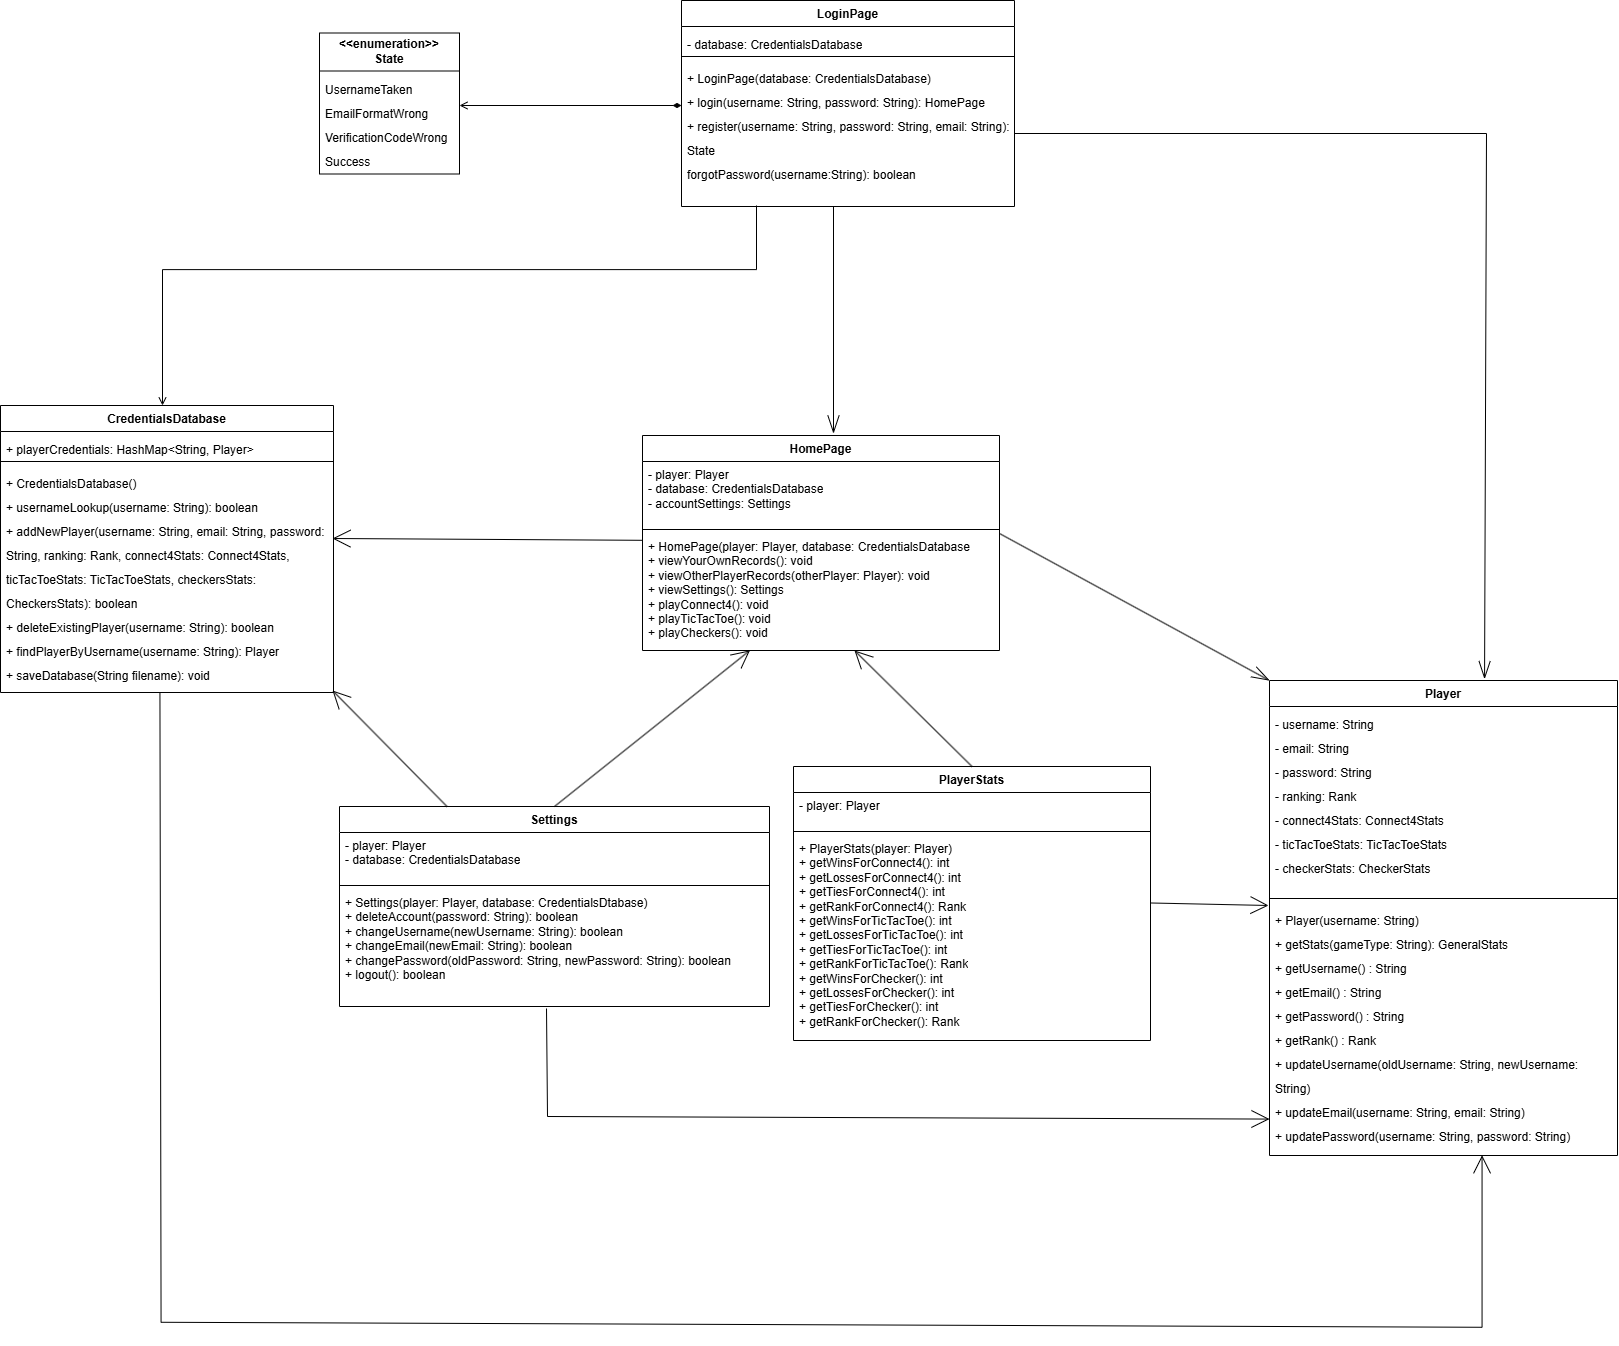

The diagram above was exported from draw.io. Its source (the exported page's mxGraphModel, read from the mxfile embedded in the PNG):
<mxGraphModel dx="3120" dy="3316" grid="1" gridSize="10" guides="1" tooltips="1" connect="1" arrows="1" fold="1" page="1" pageScale="1" pageWidth="1000" pageHeight="1000" math="0" shadow="0">
  <root>
    <mxCell id="0" />
    <mxCell id="1" parent="0" />
    <mxCell id="ZP4OgEjjYW04ABh2yi0A-1" value="CredentialsDatabase" style="swimlane;fontStyle=1;align=center;verticalAlign=top;childLayout=stackLayout;horizontal=1;startSize=26;horizontalStack=0;resizeParent=1;resizeParentMax=0;resizeLast=0;collapsible=1;marginBottom=0;whiteSpace=wrap;html=1;" vertex="1" parent="1">
      <mxGeometry x="-74" y="-1099" width="333" height="287" as="geometry" />
    </mxCell>
    <mxCell id="ZP4OgEjjYW04ABh2yi0A-2" value="&lt;div style=&quot;line-height: 200%;&quot;&gt;+ playerCredentials: HashMap&amp;lt;String, Player&amp;gt;&lt;span style=&quot;background-color: transparent; color: light-dark(rgb(0, 0, 0), rgb(255, 255, 255));&quot;&gt;&amp;nbsp;&amp;nbsp;&lt;/span&gt;&lt;/div&gt;" style="text;strokeColor=none;fillColor=none;align=left;verticalAlign=top;spacingLeft=4;spacingRight=4;overflow=hidden;rotatable=0;points=[[0,0.5],[1,0.5]];portConstraint=eastwest;whiteSpace=wrap;html=1;" vertex="1" parent="ZP4OgEjjYW04ABh2yi0A-1">
      <mxGeometry y="26" width="333" height="26" as="geometry" />
    </mxCell>
    <mxCell id="ZP4OgEjjYW04ABh2yi0A-3" value="" style="line;strokeWidth=1;fillColor=none;align=left;verticalAlign=middle;spacingTop=-1;spacingLeft=3;spacingRight=3;rotatable=0;labelPosition=right;points=[];portConstraint=eastwest;strokeColor=inherit;" vertex="1" parent="ZP4OgEjjYW04ABh2yi0A-1">
      <mxGeometry y="52" width="333" height="8" as="geometry" />
    </mxCell>
    <mxCell id="ZP4OgEjjYW04ABh2yi0A-4" value="&lt;div style=&quot;line-height: 200%;&quot;&gt;+ CredentialsDatabase()&lt;div&gt;+ usernameLookup(username: String): boolean&lt;/div&gt;&lt;div&gt;+ addNewPlayer(username: String, email: String, password: String, ranking: Rank, connect4Stats: Connect4Stats, ticTacToeStats: TicTacToeStats, checkersStats: CheckersStats): boolean&lt;/div&gt;&lt;div&gt;+ deleteExistingPlayer(username: String): boolean&lt;/div&gt;&lt;div&gt;+ findPlayerByUsername(username: String): Player&lt;/div&gt;&lt;div&gt;+ saveDatabase(String filename): void&lt;/div&gt;&lt;div&gt;+ loadDatabase(String filename): void&lt;/div&gt;&lt;div&gt;&lt;div&gt;&lt;/div&gt;&lt;/div&gt;&lt;/div&gt;" style="text;strokeColor=none;fillColor=none;align=left;verticalAlign=top;spacingLeft=4;spacingRight=4;overflow=hidden;rotatable=0;points=[[0,0.5],[1,0.5]];portConstraint=eastwest;whiteSpace=wrap;html=1;spacingTop=0;spacingBottom=0;" vertex="1" parent="ZP4OgEjjYW04ABh2yi0A-1">
      <mxGeometry y="60" width="333" height="227" as="geometry" />
    </mxCell>
    <mxCell id="ZP4OgEjjYW04ABh2yi0A-5" value="Player" style="swimlane;fontStyle=1;align=center;verticalAlign=top;childLayout=stackLayout;horizontal=1;startSize=26;horizontalStack=0;resizeParent=1;resizeParentMax=0;resizeLast=0;collapsible=1;marginBottom=0;whiteSpace=wrap;html=1;" vertex="1" parent="1">
      <mxGeometry x="1195" y="-824" width="348" height="475" as="geometry" />
    </mxCell>
    <mxCell id="ZP4OgEjjYW04ABh2yi0A-6" value="&lt;div style=&quot;line-height: 200%;&quot;&gt;- username: String&lt;/div&gt;&lt;div style=&quot;line-height: 200%;&quot;&gt;&lt;span style=&quot;background-color: transparent; color: light-dark(rgb(0, 0, 0), rgb(255, 255, 255));&quot;&gt;- email: String&lt;/span&gt;&lt;/div&gt;&lt;div style=&quot;line-height: 200%;&quot;&gt;&lt;span style=&quot;background-color: transparent; color: light-dark(rgb(0, 0, 0), rgb(255, 255, 255));&quot;&gt;- password: String&lt;/span&gt;&lt;/div&gt;&lt;div style=&quot;line-height: 200%;&quot;&gt;&lt;span style=&quot;background-color: transparent; color: light-dark(rgb(0, 0, 0), rgb(255, 255, 255));&quot;&gt;- ranking: Rank&amp;nbsp;&lt;/span&gt;&lt;/div&gt;&lt;div style=&quot;line-height: 200%;&quot;&gt;&lt;span style=&quot;background-color: transparent; color: light-dark(rgb(0, 0, 0), rgb(255, 255, 255));&quot;&gt;- connect4Stats: Connect4Stats&lt;/span&gt;&lt;/div&gt;&lt;div style=&quot;line-height: 200%;&quot;&gt;&lt;span style=&quot;background-color: transparent; color: light-dark(rgb(0, 0, 0), rgb(255, 255, 255));&quot;&gt;- ticTacToeStats: TicTacToeStats&lt;/span&gt;&lt;/div&gt;&lt;div style=&quot;line-height: 200%;&quot;&gt;&lt;span style=&quot;background-color: transparent; color: light-dark(rgb(0, 0, 0), rgb(255, 255, 255));&quot;&gt;- checkerStats: CheckerStats&lt;/span&gt;&lt;/div&gt;&lt;div style=&quot;line-height: 200%;&quot;&gt;&lt;span style=&quot;background-color: transparent; color: light-dark(rgb(0, 0, 0), rgb(255, 255, 255));&quot;&gt;&lt;br&gt;&lt;/span&gt;&lt;/div&gt;&lt;div style=&quot;line-height: 200%;&quot;&gt;&lt;span style=&quot;background-color: transparent; color: light-dark(rgb(0, 0, 0), rgb(255, 255, 255));&quot;&gt;&amp;nbsp;&amp;nbsp;&lt;/span&gt;&lt;/div&gt;" style="text;strokeColor=none;fillColor=none;align=left;verticalAlign=top;spacingLeft=4;spacingRight=4;overflow=hidden;rotatable=0;points=[[0,0.5],[1,0.5]];portConstraint=eastwest;whiteSpace=wrap;html=1;" vertex="1" parent="ZP4OgEjjYW04ABh2yi0A-5">
      <mxGeometry y="26" width="348" height="188" as="geometry" />
    </mxCell>
    <mxCell id="ZP4OgEjjYW04ABh2yi0A-7" value="" style="line;strokeWidth=1;fillColor=none;align=left;verticalAlign=middle;spacingTop=-1;spacingLeft=3;spacingRight=3;rotatable=0;labelPosition=right;points=[];portConstraint=eastwest;strokeColor=inherit;" vertex="1" parent="ZP4OgEjjYW04ABh2yi0A-5">
      <mxGeometry y="214" width="348" height="8" as="geometry" />
    </mxCell>
    <mxCell id="ZP4OgEjjYW04ABh2yi0A-8" value="&lt;div style=&quot;line-height: 200%;&quot;&gt;+ Player(username: String)&lt;div&gt;&lt;div&gt;&lt;/div&gt;&lt;/div&gt;&lt;/div&gt;&lt;div style=&quot;line-height: 200%;&quot;&gt;+ getStats(gameType: String): GeneralStats&lt;/div&gt;&lt;div style=&quot;line-height: 200%;&quot;&gt;+ getUsername() : String&lt;/div&gt;&lt;div style=&quot;line-height: 200%;&quot;&gt;+ getEmail() : String&lt;/div&gt;&lt;div style=&quot;line-height: 200%;&quot;&gt;+ getPassword() : String&lt;/div&gt;&lt;div style=&quot;line-height: 200%;&quot;&gt;+ getRank() : Rank&lt;/div&gt;&lt;div style=&quot;line-height: 200%;&quot;&gt;+ updateUsername(oldUsername: String, newUsername: String)&lt;/div&gt;&lt;div style=&quot;line-height: 200%;&quot;&gt;+ updateEmail(username: String, email: String)&lt;/div&gt;&lt;div style=&quot;line-height: 200%;&quot;&gt;+ updatePassword(username: String, password: String)&lt;/div&gt;" style="text;strokeColor=none;fillColor=none;align=left;verticalAlign=top;spacingLeft=4;spacingRight=4;overflow=hidden;rotatable=0;points=[[0,0.5],[1,0.5]];portConstraint=eastwest;whiteSpace=wrap;html=1;spacingTop=0;spacingBottom=0;" vertex="1" parent="ZP4OgEjjYW04ABh2yi0A-5">
      <mxGeometry y="222" width="348" height="253" as="geometry" />
    </mxCell>
    <mxCell id="ZP4OgEjjYW04ABh2yi0A-9" style="edgeStyle=orthogonalEdgeStyle;rounded=0;orthogonalLoop=1;jettySize=auto;html=1;endArrow=open;endFill=0;" edge="1" parent="1">
      <mxGeometry relative="1" as="geometry">
        <Array as="points">
          <mxPoint x="682" y="-1235" />
          <mxPoint x="88" y="-1235" />
        </Array>
        <mxPoint x="682.0038095238092" y="-1299" as="sourcePoint" />
        <mxPoint x="88" y="-1099" as="targetPoint" />
      </mxGeometry>
    </mxCell>
    <mxCell id="ZP4OgEjjYW04ABh2yi0A-10" value="LoginPage" style="swimlane;fontStyle=1;align=center;verticalAlign=top;childLayout=stackLayout;horizontal=1;startSize=26;horizontalStack=0;resizeParent=1;resizeParentMax=0;resizeLast=0;collapsible=1;marginBottom=0;whiteSpace=wrap;html=1;" vertex="1" parent="1">
      <mxGeometry x="607" y="-1504" width="333" height="206" as="geometry" />
    </mxCell>
    <mxCell id="ZP4OgEjjYW04ABh2yi0A-11" value="&lt;div style=&quot;line-height: 200%;&quot;&gt;- database: CredentialsDatabase&lt;/div&gt;" style="text;strokeColor=none;fillColor=none;align=left;verticalAlign=top;spacingLeft=4;spacingRight=4;overflow=hidden;rotatable=0;points=[[0,0.5],[1,0.5]];portConstraint=eastwest;whiteSpace=wrap;html=1;" vertex="1" parent="ZP4OgEjjYW04ABh2yi0A-10">
      <mxGeometry y="26" width="333" height="26" as="geometry" />
    </mxCell>
    <mxCell id="ZP4OgEjjYW04ABh2yi0A-12" value="" style="line;strokeWidth=1;fillColor=none;align=left;verticalAlign=middle;spacingTop=-1;spacingLeft=3;spacingRight=3;rotatable=0;labelPosition=right;points=[];portConstraint=eastwest;strokeColor=inherit;" vertex="1" parent="ZP4OgEjjYW04ABh2yi0A-10">
      <mxGeometry y="52" width="333" height="8" as="geometry" />
    </mxCell>
    <mxCell id="ZP4OgEjjYW04ABh2yi0A-13" value="&lt;div style=&quot;line-height: 200%;&quot;&gt;+ LoginPage(database: CredentialsDatabase)&lt;br&gt;&lt;div&gt;&lt;div&gt;&lt;/div&gt;&lt;/div&gt;&lt;/div&gt;&lt;div style=&quot;line-height: 200%;&quot;&gt;+ login(username: String, password: String): HomePage&lt;/div&gt;&lt;div style=&quot;line-height: 200%;&quot;&gt;+ register(username: String, password: String, email: String): State&lt;/div&gt;&lt;div style=&quot;line-height: 200%;&quot;&gt;forgotPassword(username:String): boolean&lt;/div&gt;" style="text;strokeColor=none;fillColor=none;align=left;verticalAlign=top;spacingLeft=4;spacingRight=4;overflow=hidden;rotatable=0;points=[[0,0.5],[1,0.5]];portConstraint=eastwest;whiteSpace=wrap;html=1;spacingTop=0;spacingBottom=0;" vertex="1" parent="ZP4OgEjjYW04ABh2yi0A-10">
      <mxGeometry y="60" width="333" height="146" as="geometry" />
    </mxCell>
    <mxCell id="ZP4OgEjjYW04ABh2yi0A-14" value="HomePage" style="swimlane;fontStyle=1;align=center;verticalAlign=top;childLayout=stackLayout;horizontal=1;startSize=26;horizontalStack=0;resizeParent=1;resizeParentMax=0;resizeLast=0;collapsible=1;marginBottom=0;whiteSpace=wrap;html=1;" vertex="1" parent="1">
      <mxGeometry x="568" y="-1069" width="357" height="215" as="geometry" />
    </mxCell>
    <mxCell id="ZP4OgEjjYW04ABh2yi0A-15" value="- player: Player&lt;div&gt;- database: CredentialsDatabase&lt;/div&gt;&lt;div&gt;- accountSettings: Settings&lt;/div&gt;&lt;div&gt;&lt;br&gt;&lt;/div&gt;" style="text;strokeColor=none;fillColor=none;align=left;verticalAlign=top;spacingLeft=4;spacingRight=4;overflow=hidden;rotatable=0;points=[[0,0.5],[1,0.5]];portConstraint=eastwest;whiteSpace=wrap;html=1;" vertex="1" parent="ZP4OgEjjYW04ABh2yi0A-14">
      <mxGeometry y="26" width="357" height="64" as="geometry" />
    </mxCell>
    <mxCell id="ZP4OgEjjYW04ABh2yi0A-16" value="" style="line;strokeWidth=1;fillColor=none;align=left;verticalAlign=middle;spacingTop=-1;spacingLeft=3;spacingRight=3;rotatable=0;labelPosition=right;points=[];portConstraint=eastwest;strokeColor=inherit;" vertex="1" parent="ZP4OgEjjYW04ABh2yi0A-14">
      <mxGeometry y="90" width="357" height="8" as="geometry" />
    </mxCell>
    <mxCell id="ZP4OgEjjYW04ABh2yi0A-17" value="+ HomePage(player: Player, database: CredentialsDatabase&lt;div&gt;+ viewYourOwnRecords(): void&lt;/div&gt;&lt;div&gt;+ viewOtherPlayerRecords(otherPlayer: Player): void&lt;/div&gt;&lt;div&gt;+ viewSettings(): Settings&lt;/div&gt;&lt;div&gt;+ playConnect4(): void&lt;/div&gt;&lt;div&gt;+ playTicTacToe(): void&lt;/div&gt;&lt;div&gt;+ playCheckers(): void&lt;/div&gt;" style="text;strokeColor=none;fillColor=none;align=left;verticalAlign=top;spacingLeft=4;spacingRight=4;overflow=hidden;rotatable=0;points=[[0,0.5],[1,0.5]];portConstraint=eastwest;whiteSpace=wrap;html=1;" vertex="1" parent="ZP4OgEjjYW04ABh2yi0A-14">
      <mxGeometry y="98" width="357" height="117" as="geometry" />
    </mxCell>
    <mxCell id="ZP4OgEjjYW04ABh2yi0A-18" value="&lt;b&gt;&amp;lt;&amp;lt;enumeration&amp;gt;&amp;gt;&lt;/b&gt;&lt;div&gt;&lt;b&gt;State&lt;/b&gt;&lt;/div&gt;" style="swimlane;fontStyle=0;childLayout=stackLayout;horizontal=1;startSize=38;fillColor=none;horizontalStack=0;resizeParent=1;resizeParentMax=0;resizeLast=0;collapsible=1;marginBottom=0;whiteSpace=wrap;html=1;" vertex="1" parent="1">
      <mxGeometry x="245" y="-1471.5" width="140" height="141" as="geometry" />
    </mxCell>
    <mxCell id="ZP4OgEjjYW04ABh2yi0A-19" value="&lt;div style=&quot;line-height: 200%;&quot;&gt;UsernameTaken&lt;/div&gt;&lt;div style=&quot;line-height: 200%;&quot;&gt;E&lt;span style=&quot;background-color: transparent; color: light-dark(rgb(0, 0, 0), rgb(255, 255, 255));&quot;&gt;mailFormatWrong&lt;/span&gt;&lt;div&gt;VerificationCodeWrong&lt;/div&gt;&lt;div&gt;Success&lt;/div&gt;&lt;/div&gt;" style="text;strokeColor=none;fillColor=none;align=left;verticalAlign=top;spacingLeft=4;spacingRight=4;overflow=hidden;rotatable=0;points=[[0,0.5],[1,0.5]];portConstraint=eastwest;whiteSpace=wrap;html=1;" vertex="1" parent="ZP4OgEjjYW04ABh2yi0A-18">
      <mxGeometry y="38" width="140" height="103" as="geometry" />
    </mxCell>
    <mxCell id="ZP4OgEjjYW04ABh2yi0A-20" value="PlayerStats" style="swimlane;fontStyle=1;align=center;verticalAlign=top;childLayout=stackLayout;horizontal=1;startSize=26;horizontalStack=0;resizeParent=1;resizeParentMax=0;resizeLast=0;collapsible=1;marginBottom=0;whiteSpace=wrap;html=1;" vertex="1" parent="1">
      <mxGeometry x="719" y="-738" width="357" height="274" as="geometry" />
    </mxCell>
    <mxCell id="ZP4OgEjjYW04ABh2yi0A-21" value="- player: Player&lt;div&gt;&lt;br&gt;&lt;/div&gt;&lt;div&gt;&lt;br&gt;&lt;/div&gt;" style="text;strokeColor=none;fillColor=none;align=left;verticalAlign=top;spacingLeft=4;spacingRight=4;overflow=hidden;rotatable=0;points=[[0,0.5],[1,0.5]];portConstraint=eastwest;whiteSpace=wrap;html=1;" vertex="1" parent="ZP4OgEjjYW04ABh2yi0A-20">
      <mxGeometry y="26" width="357" height="35" as="geometry" />
    </mxCell>
    <mxCell id="ZP4OgEjjYW04ABh2yi0A-22" value="" style="line;strokeWidth=1;fillColor=none;align=left;verticalAlign=middle;spacingTop=-1;spacingLeft=3;spacingRight=3;rotatable=0;labelPosition=right;points=[];portConstraint=eastwest;strokeColor=inherit;" vertex="1" parent="ZP4OgEjjYW04ABh2yi0A-20">
      <mxGeometry y="61" width="357" height="8" as="geometry" />
    </mxCell>
    <mxCell id="ZP4OgEjjYW04ABh2yi0A-23" value="+ PlayerStats(player: Player)&lt;div&gt;+ getWinsForConnect4(): int&lt;/div&gt;&lt;div&gt;+ getLossesForConnect4(): int&lt;/div&gt;&lt;div&gt;+ getTiesForConnect4(): int&lt;/div&gt;&lt;div&gt;+ getRankForConnect4(): Rank&lt;/div&gt;&lt;div&gt;+ getWinsForTicTacToe(): int&lt;/div&gt;&lt;div&gt;+ getLossesForTicTacToe(): int&lt;/div&gt;&lt;div&gt;+ getTiesForTicTacToe(): int&lt;/div&gt;&lt;div&gt;+ getRankForTicTacToe(): Rank&lt;/div&gt;&lt;div&gt;+ getWinsForChecker(): int&lt;/div&gt;&lt;div&gt;+ getLossesForChecker(): int&lt;/div&gt;&lt;div&gt;+ getTiesForChecker(): int&lt;/div&gt;&lt;div&gt;+ getRankForChecker(): Rank&lt;/div&gt;" style="text;strokeColor=none;fillColor=none;align=left;verticalAlign=top;spacingLeft=4;spacingRight=4;overflow=hidden;rotatable=0;points=[[0,0.5],[1,0.5]];portConstraint=eastwest;whiteSpace=wrap;html=1;" vertex="1" parent="ZP4OgEjjYW04ABh2yi0A-20">
      <mxGeometry y="69" width="357" height="205" as="geometry" />
    </mxCell>
    <mxCell id="ZP4OgEjjYW04ABh2yi0A-24" value="Settings" style="swimlane;fontStyle=1;align=center;verticalAlign=top;childLayout=stackLayout;horizontal=1;startSize=26;horizontalStack=0;resizeParent=1;resizeParentMax=0;resizeLast=0;collapsible=1;marginBottom=0;whiteSpace=wrap;html=1;" vertex="1" parent="1">
      <mxGeometry x="265" y="-698" width="430" height="200" as="geometry" />
    </mxCell>
    <mxCell id="ZP4OgEjjYW04ABh2yi0A-25" value="- player: Player&lt;div&gt;- database: CredentialsDatabase&lt;/div&gt;&lt;div&gt;&lt;br&gt;&lt;/div&gt;" style="text;strokeColor=none;fillColor=none;align=left;verticalAlign=top;spacingLeft=4;spacingRight=4;overflow=hidden;rotatable=0;points=[[0,0.5],[1,0.5]];portConstraint=eastwest;whiteSpace=wrap;html=1;" vertex="1" parent="ZP4OgEjjYW04ABh2yi0A-24">
      <mxGeometry y="26" width="430" height="49" as="geometry" />
    </mxCell>
    <mxCell id="ZP4OgEjjYW04ABh2yi0A-26" value="" style="line;strokeWidth=1;fillColor=none;align=left;verticalAlign=middle;spacingTop=-1;spacingLeft=3;spacingRight=3;rotatable=0;labelPosition=right;points=[];portConstraint=eastwest;strokeColor=inherit;" vertex="1" parent="ZP4OgEjjYW04ABh2yi0A-24">
      <mxGeometry y="75" width="430" height="8" as="geometry" />
    </mxCell>
    <mxCell id="ZP4OgEjjYW04ABh2yi0A-27" value="+ Settings(player: Player, database: CredentialsDtabase)&lt;div&gt;+ deleteAccount(password: String): boolean&lt;/div&gt;&lt;div&gt;+ changeUsername(newUsername: String): boolean&lt;/div&gt;&lt;div&gt;+ changeEmail(newEmail: String): boolean&lt;/div&gt;&lt;div&gt;+ changePassword(oldPassword: String, newPassword: String): boolean&lt;/div&gt;&lt;div&gt;+ logout(): boolean&lt;/div&gt;" style="text;strokeColor=none;fillColor=none;align=left;verticalAlign=top;spacingLeft=4;spacingRight=4;overflow=hidden;rotatable=0;points=[[0,0.5],[1,0.5]];portConstraint=eastwest;whiteSpace=wrap;html=1;" vertex="1" parent="ZP4OgEjjYW04ABh2yi0A-24">
      <mxGeometry y="83" width="430" height="117" as="geometry" />
    </mxCell>
    <mxCell id="ZP4OgEjjYW04ABh2yi0A-28" value="" style="endArrow=open;endSize=16;endFill=0;html=1;rounded=0;exitX=0.363;exitY=1.001;exitDx=0;exitDy=0;exitPerimeter=0;entryX=0.5;entryY=1;entryDx=0;entryDy=0;" edge="1" parent="1">
      <mxGeometry width="160" relative="1" as="geometry">
        <mxPoint x="85.43899999999991" y="-812.0029999999999" as="sourcePoint" />
        <mxPoint x="1407.5600000000009" y="-349.23" as="targetPoint" />
        <Array as="points">
          <mxPoint x="86.56" y="-182.23" />
          <mxPoint x="1407.56" y="-177.23" />
        </Array>
      </mxGeometry>
    </mxCell>
    <mxCell id="ZP4OgEjjYW04ABh2yi0A-29" style="edgeStyle=orthogonalEdgeStyle;rounded=0;orthogonalLoop=1;jettySize=auto;html=1;startArrow=open;startFill=0;endArrow=diamondThin;endFill=1;" edge="1" parent="1">
      <mxGeometry relative="1" as="geometry">
        <mxPoint x="385" y="-1399" as="sourcePoint" />
        <mxPoint x="607" y="-1399" as="targetPoint" />
      </mxGeometry>
    </mxCell>
    <mxCell id="ZP4OgEjjYW04ABh2yi0A-30" value="" style="endArrow=open;endSize=16;endFill=0;html=1;rounded=0;entryX=0.002;entryY=0.118;entryDx=0;entryDy=0;exitX=-0.016;exitY=0.4;exitDx=0;exitDy=0;entryPerimeter=0;exitPerimeter=0;" edge="1" parent="1">
      <mxGeometry width="160" relative="1" as="geometry">
        <mxPoint x="567.288" y="-964.1999999999998" as="sourcePoint" />
        <mxPoint x="258.0039999999999" y="-966.0039999999999" as="targetPoint" />
      </mxGeometry>
    </mxCell>
    <mxCell id="ZP4OgEjjYW04ABh2yi0A-31" value="" style="endArrow=open;endSize=16;endFill=0;html=1;rounded=0;entryX=0.301;entryY=0.999;entryDx=0;entryDy=0;entryPerimeter=0;exitX=0.5;exitY=0;exitDx=0;exitDy=0;" edge="1" parent="1" source="ZP4OgEjjYW04ABh2yi0A-24" target="ZP4OgEjjYW04ABh2yi0A-17">
      <mxGeometry width="160" relative="1" as="geometry">
        <mxPoint x="490" y="-698" as="sourcePoint" />
        <mxPoint x="353.0039999999999" y="-859.0039999999999" as="targetPoint" />
      </mxGeometry>
    </mxCell>
    <mxCell id="ZP4OgEjjYW04ABh2yi0A-32" value="" style="endArrow=open;endSize=16;endFill=0;html=1;rounded=0;entryX=0.301;entryY=0.999;entryDx=0;entryDy=0;entryPerimeter=0;exitX=0.5;exitY=0;exitDx=0;exitDy=0;" edge="1" parent="1" source="ZP4OgEjjYW04ABh2yi0A-20">
      <mxGeometry width="160" relative="1" as="geometry">
        <mxPoint x="595" y="-698" as="sourcePoint" />
        <mxPoint x="780" y="-854" as="targetPoint" />
      </mxGeometry>
    </mxCell>
    <mxCell id="ZP4OgEjjYW04ABh2yi0A-33" value="" style="endArrow=open;endSize=16;endFill=0;html=1;rounded=0;" edge="1" parent="1">
      <mxGeometry width="160" relative="1" as="geometry">
        <mxPoint x="1076" y="-601.52" as="sourcePoint" />
        <mxPoint x="1194" y="-599" as="targetPoint" />
      </mxGeometry>
    </mxCell>
    <mxCell id="ZP4OgEjjYW04ABh2yi0A-34" value="" style="endArrow=open;endSize=16;endFill=0;html=1;rounded=0;exitX=0.363;exitY=1.001;exitDx=0;exitDy=0;exitPerimeter=0;entryX=0;entryY=0.856;entryDx=0;entryDy=0;entryPerimeter=0;" edge="1" parent="1" target="ZP4OgEjjYW04ABh2yi0A-8">
      <mxGeometry width="160" relative="1" as="geometry">
        <mxPoint x="472" y="-496" as="sourcePoint" />
        <mxPoint x="1199" y="-386" as="targetPoint" />
        <Array as="points">
          <mxPoint x="473" y="-388" />
        </Array>
      </mxGeometry>
    </mxCell>
    <mxCell id="ZP4OgEjjYW04ABh2yi0A-35" value="" style="endArrow=open;endSize=16;endFill=0;html=1;rounded=0;exitX=0.25;exitY=0;exitDx=0;exitDy=0;" edge="1" parent="1" source="ZP4OgEjjYW04ABh2yi0A-24">
      <mxGeometry width="160" relative="1" as="geometry">
        <mxPoint x="24" y="-658" as="sourcePoint" />
        <mxPoint x="258" y="-814" as="targetPoint" />
      </mxGeometry>
    </mxCell>
    <mxCell id="ZP4OgEjjYW04ABh2yi0A-36" value="" style="endArrow=openThin;endSize=16;endFill=0;html=1;rounded=0;entryX=0;entryY=0;entryDx=0;entryDy=0;exitX=0.5;exitY=0;exitDx=0;exitDy=0;" edge="1" parent="1" target="ZP4OgEjjYW04ABh2yi0A-5">
      <mxGeometry width="160" relative="1" as="geometry">
        <mxPoint x="925" y="-971" as="sourcePoint" />
        <mxPoint x="1120" y="-1127" as="targetPoint" />
      </mxGeometry>
    </mxCell>
    <mxCell id="ZP4OgEjjYW04ABh2yi0A-37" value="" style="endArrow=openThin;endSize=16;endFill=0;html=1;rounded=0;exitX=1;exitY=0.5;exitDx=0;exitDy=0;entryX=0.618;entryY=-0.003;entryDx=0;entryDy=0;entryPerimeter=0;" edge="1" parent="1" source="ZP4OgEjjYW04ABh2yi0A-13" target="ZP4OgEjjYW04ABh2yi0A-5">
      <mxGeometry width="160" relative="1" as="geometry">
        <mxPoint x="1124" y="-1208" as="sourcePoint" />
        <mxPoint x="1440" y="-1223" as="targetPoint" />
        <Array as="points">
          <mxPoint x="1412" y="-1371" />
        </Array>
      </mxGeometry>
    </mxCell>
    <mxCell id="ZP4OgEjjYW04ABh2yi0A-38" value="" style="endArrow=openThin;endSize=16;endFill=0;html=1;rounded=0;exitX=0.5;exitY=0;exitDx=0;exitDy=0;" edge="1" parent="1">
      <mxGeometry width="160" relative="1" as="geometry">
        <mxPoint x="759" y="-1298" as="sourcePoint" />
        <mxPoint x="759" y="-1071" as="targetPoint" />
      </mxGeometry>
    </mxCell>
  </root>
</mxGraphModel>